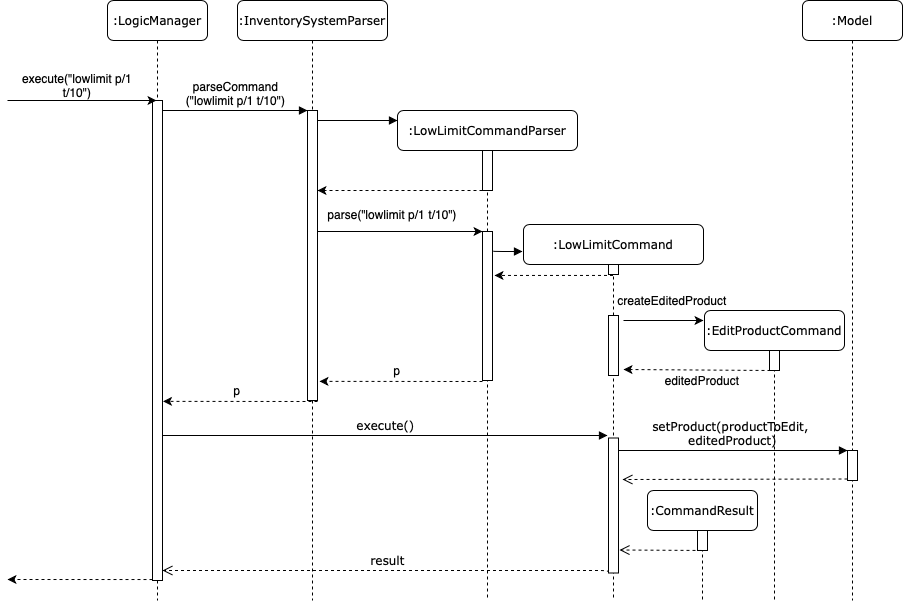

The diagram above was exported from draw.io. Its source (the exported page's mxGraphModel, read from the mxfile embedded in the PNG):
<mxGraphModel dx="2253" dy="842" grid="1" gridSize="10" guides="1" tooltips="1" connect="1" arrows="1" fold="1" page="1" pageScale="1" pageWidth="827" pageHeight="1169" math="0" shadow="0">
  <root>
    <mxCell id="qqCBEuxTgiLz_dfA_mty-0" />
    <mxCell id="qqCBEuxTgiLz_dfA_mty-1" parent="qqCBEuxTgiLz_dfA_mty-0" />
    <mxCell id="Y8xCG0G36jaRz8aJYQ_3-0" value=":InventorySystemParser" style="shape=umlLifeline;perimeter=lifelinePerimeter;whiteSpace=wrap;html=1;container=1;collapsible=0;recursiveResize=0;outlineConnect=0;rounded=1;shadow=0;comic=0;labelBackgroundColor=none;strokeWidth=1;fontFamily=Verdana;fontSize=12;align=center;" parent="qqCBEuxTgiLz_dfA_mty-1" vertex="1">
      <mxGeometry x="230" y="80" width="150" height="600" as="geometry" />
    </mxCell>
    <mxCell id="Y8xCG0G36jaRz8aJYQ_3-1" value="" style="html=1;points=[];perimeter=orthogonalPerimeter;rounded=0;shadow=0;comic=0;labelBackgroundColor=none;strokeWidth=1;fontFamily=Verdana;fontSize=12;align=center;" parent="Y8xCG0G36jaRz8aJYQ_3-0" vertex="1">
      <mxGeometry x="70" y="110" width="10" height="290" as="geometry" />
    </mxCell>
    <mxCell id="Y8xCG0G36jaRz8aJYQ_3-2" value=":LowLimitCommandParser" style="shape=umlLifeline;perimeter=lifelinePerimeter;whiteSpace=wrap;html=1;container=1;collapsible=0;recursiveResize=0;outlineConnect=0;rounded=1;shadow=0;comic=0;labelBackgroundColor=none;strokeWidth=1;fontFamily=Verdana;fontSize=12;align=center;" parent="qqCBEuxTgiLz_dfA_mty-1" vertex="1">
      <mxGeometry x="390" y="190" width="180" height="490" as="geometry" />
    </mxCell>
    <mxCell id="Y8xCG0G36jaRz8aJYQ_3-3" value="" style="rounded=0;whiteSpace=wrap;html=1;" parent="Y8xCG0G36jaRz8aJYQ_3-2" vertex="1">
      <mxGeometry x="85" y="40" width="10" height="40" as="geometry" />
    </mxCell>
    <mxCell id="Y8xCG0G36jaRz8aJYQ_3-4" value="" style="rounded=0;whiteSpace=wrap;html=1;" parent="Y8xCG0G36jaRz8aJYQ_3-2" vertex="1">
      <mxGeometry x="85" y="121" width="10" height="149" as="geometry" />
    </mxCell>
    <mxCell id="Y8xCG0G36jaRz8aJYQ_3-5" value=":EditProductCommand" style="shape=umlLifeline;perimeter=lifelinePerimeter;whiteSpace=wrap;html=1;container=1;collapsible=0;recursiveResize=0;outlineConnect=0;rounded=1;shadow=0;comic=0;labelBackgroundColor=none;strokeWidth=1;fontFamily=Verdana;fontSize=12;align=center;" parent="qqCBEuxTgiLz_dfA_mty-1" vertex="1">
      <mxGeometry x="697" y="390" width="140" height="290" as="geometry" />
    </mxCell>
    <mxCell id="Y8xCG0G36jaRz8aJYQ_3-6" value="" style="html=1;points=[];perimeter=orthogonalPerimeter;rounded=0;shadow=0;comic=0;labelBackgroundColor=none;strokeWidth=1;fontFamily=Verdana;fontSize=12;align=center;" parent="Y8xCG0G36jaRz8aJYQ_3-5" vertex="1">
      <mxGeometry x="65" y="40" width="10" height="20" as="geometry" />
    </mxCell>
    <mxCell id="Y8xCG0G36jaRz8aJYQ_3-8" value=":CommandResult" style="shape=umlLifeline;perimeter=lifelinePerimeter;whiteSpace=wrap;html=1;container=1;collapsible=0;recursiveResize=0;outlineConnect=0;rounded=1;shadow=0;comic=0;labelBackgroundColor=none;strokeWidth=1;fontFamily=Verdana;fontSize=12;align=center;" parent="qqCBEuxTgiLz_dfA_mty-1" vertex="1">
      <mxGeometry x="640" y="570" width="110" height="110" as="geometry" />
    </mxCell>
    <mxCell id="Y8xCG0G36jaRz8aJYQ_3-9" value="" style="html=1;points=[];perimeter=orthogonalPerimeter;rounded=0;shadow=0;comic=0;labelBackgroundColor=none;strokeColor=#000000;strokeWidth=1;fillColor=#FFFFFF;fontFamily=Verdana;fontSize=12;fontColor=#000000;align=center;" parent="Y8xCG0G36jaRz8aJYQ_3-8" vertex="1">
      <mxGeometry x="50" y="40" width="10" height="20" as="geometry" />
    </mxCell>
    <mxCell id="Y8xCG0G36jaRz8aJYQ_3-10" value=":Model" style="shape=umlLifeline;perimeter=lifelinePerimeter;whiteSpace=wrap;html=1;container=1;collapsible=0;recursiveResize=0;outlineConnect=0;rounded=1;shadow=0;comic=0;labelBackgroundColor=none;strokeWidth=1;fontFamily=Verdana;fontSize=12;align=center;" parent="qqCBEuxTgiLz_dfA_mty-1" vertex="1">
      <mxGeometry x="795" y="80" width="100" height="600" as="geometry" />
    </mxCell>
    <mxCell id="Y8xCG0G36jaRz8aJYQ_3-11" value="" style="html=1;points=[];perimeter=orthogonalPerimeter;rounded=0;shadow=0;comic=0;labelBackgroundColor=none;strokeColor=#000000;strokeWidth=1;fillColor=#FFFFFF;fontFamily=Verdana;fontSize=12;fontColor=#000000;align=center;" parent="Y8xCG0G36jaRz8aJYQ_3-10" vertex="1">
      <mxGeometry x="45" y="450" width="10" height="30" as="geometry" />
    </mxCell>
    <mxCell id="Y8xCG0G36jaRz8aJYQ_3-12" value=":LogicManager" style="shape=umlLifeline;perimeter=lifelinePerimeter;whiteSpace=wrap;html=1;container=1;collapsible=0;recursiveResize=0;outlineConnect=0;rounded=1;shadow=0;comic=0;labelBackgroundColor=none;strokeWidth=1;fontFamily=Verdana;fontSize=12;align=center;" parent="qqCBEuxTgiLz_dfA_mty-1" vertex="1">
      <mxGeometry x="100" y="80" width="100" height="600" as="geometry" />
    </mxCell>
    <mxCell id="Y8xCG0G36jaRz8aJYQ_3-13" value="" style="html=1;points=[];perimeter=orthogonalPerimeter;rounded=0;shadow=0;comic=0;labelBackgroundColor=none;strokeWidth=1;fontFamily=Verdana;fontSize=12;align=center;" parent="Y8xCG0G36jaRz8aJYQ_3-12" vertex="1">
      <mxGeometry x="45" y="100" width="10" height="480" as="geometry" />
    </mxCell>
    <mxCell id="Y8xCG0G36jaRz8aJYQ_3-14" value="execute()" style="html=1;verticalAlign=bottom;endArrow=block;labelBackgroundColor=none;fontFamily=Verdana;fontSize=12;" parent="qqCBEuxTgiLz_dfA_mty-1" edge="1">
      <mxGeometry relative="1" as="geometry">
        <mxPoint x="155.5" y="515" as="sourcePoint" />
        <mxPoint x="600" y="515" as="targetPoint" />
      </mxGeometry>
    </mxCell>
    <mxCell id="Y8xCG0G36jaRz8aJYQ_3-15" value="setProduct(productToEdit, &lt;br&gt;editedProduct)" style="html=1;verticalAlign=bottom;endArrow=block;labelBackgroundColor=none;fontFamily=Verdana;fontSize=12;" parent="qqCBEuxTgiLz_dfA_mty-1" target="Y8xCG0G36jaRz8aJYQ_3-11" edge="1">
      <mxGeometry relative="1" as="geometry">
        <mxPoint x="610" y="530" as="sourcePoint" />
      </mxGeometry>
    </mxCell>
    <mxCell id="Y8xCG0G36jaRz8aJYQ_3-16" value="" style="html=1;verticalAlign=bottom;endArrow=open;dashed=1;endSize=8;exitX=0;exitY=0.95;labelBackgroundColor=none;fontFamily=Verdana;fontSize=12;" parent="qqCBEuxTgiLz_dfA_mty-1" source="Y8xCG0G36jaRz8aJYQ_3-11" edge="1">
      <mxGeometry relative="1" as="geometry">
        <mxPoint x="615" y="559" as="targetPoint" />
      </mxGeometry>
    </mxCell>
    <mxCell id="Y8xCG0G36jaRz8aJYQ_3-17" value="result" style="html=1;verticalAlign=bottom;endArrow=open;dashed=1;endSize=8;labelBackgroundColor=none;fontFamily=Verdana;fontSize=12;edgeStyle=elbowEdgeStyle;elbow=vertical;exitX=1;exitY=1;exitDx=0;exitDy=0;" parent="qqCBEuxTgiLz_dfA_mty-1" source="BerQIYFKr1DBDoZp_gF7-0" target="Y8xCG0G36jaRz8aJYQ_3-13" edge="1">
      <mxGeometry relative="1" as="geometry">
        <mxPoint x="800" y="626" as="targetPoint" />
        <Array as="points">
          <mxPoint x="624" y="650" />
        </Array>
        <mxPoint x="624" y="650" as="sourcePoint" />
      </mxGeometry>
    </mxCell>
    <mxCell id="Y8xCG0G36jaRz8aJYQ_3-18" value="&lt;font face=&quot;Helvetica&quot;&gt;parseCommand&lt;br&gt;(&quot;&lt;/font&gt;&lt;span style=&quot;font-family: &amp;#34;helvetica&amp;#34;&quot;&gt;lowlimit p/1 t/10&lt;/span&gt;&lt;font face=&quot;Helvetica&quot;&gt;&lt;span&gt;&quot;)&lt;/span&gt;&lt;/font&gt;" style="html=1;verticalAlign=bottom;endArrow=block;entryX=0;entryY=0;labelBackgroundColor=none;fontFamily=Verdana;fontSize=12;edgeStyle=elbowEdgeStyle;elbow=vertical;" parent="qqCBEuxTgiLz_dfA_mty-1" source="Y8xCG0G36jaRz8aJYQ_3-13" target="Y8xCG0G36jaRz8aJYQ_3-1" edge="1">
      <mxGeometry relative="1" as="geometry">
        <mxPoint x="220" y="190" as="sourcePoint" />
        <Array as="points">
          <mxPoint x="190" y="190" />
        </Array>
      </mxGeometry>
    </mxCell>
    <mxCell id="Y8xCG0G36jaRz8aJYQ_3-19" value="" style="html=1;verticalAlign=bottom;endArrow=block;labelBackgroundColor=none;fontFamily=Verdana;fontSize=12;edgeStyle=elbowEdgeStyle;elbow=vertical;" parent="qqCBEuxTgiLz_dfA_mty-1" source="Y8xCG0G36jaRz8aJYQ_3-1" edge="1">
      <mxGeometry relative="1" as="geometry">
        <mxPoint x="370" y="200" as="sourcePoint" />
        <mxPoint x="390" y="200" as="targetPoint" />
      </mxGeometry>
    </mxCell>
    <mxCell id="Y8xCG0G36jaRz8aJYQ_3-20" value="" style="endArrow=classic;html=1;entryX=0.4;entryY=0;entryDx=0;entryDy=0;entryPerimeter=0;" parent="qqCBEuxTgiLz_dfA_mty-1" target="Y8xCG0G36jaRz8aJYQ_3-13" edge="1">
      <mxGeometry width="50" height="50" relative="1" as="geometry">
        <mxPoint y="180" as="sourcePoint" />
        <mxPoint x="330" y="220" as="targetPoint" />
      </mxGeometry>
    </mxCell>
    <mxCell id="Y8xCG0G36jaRz8aJYQ_3-21" value="execute(&quot;lowlimit p/1 t/10&quot;)" style="text;html=1;strokeColor=none;fillColor=none;align=center;verticalAlign=middle;whiteSpace=wrap;rounded=0;" parent="qqCBEuxTgiLz_dfA_mty-1" vertex="1">
      <mxGeometry x="10" y="130" width="120" height="70" as="geometry" />
    </mxCell>
    <mxCell id="Y8xCG0G36jaRz8aJYQ_3-22" value="" style="endArrow=classic;html=1;exitX=0;exitY=1;exitDx=0;exitDy=0;dashed=1;" parent="qqCBEuxTgiLz_dfA_mty-1" source="Y8xCG0G36jaRz8aJYQ_3-3" edge="1">
      <mxGeometry width="50" height="50" relative="1" as="geometry">
        <mxPoint x="280" y="270" as="sourcePoint" />
        <mxPoint x="310" y="270" as="targetPoint" />
      </mxGeometry>
    </mxCell>
    <mxCell id="Y8xCG0G36jaRz8aJYQ_3-23" value="" style="endArrow=classic;html=1;entryX=1.2;entryY=0.934;entryDx=0;entryDy=0;entryPerimeter=0;dashed=1;" parent="qqCBEuxTgiLz_dfA_mty-1" target="Y8xCG0G36jaRz8aJYQ_3-1" edge="1">
      <mxGeometry width="50" height="50" relative="1" as="geometry">
        <mxPoint x="475" y="461" as="sourcePoint" />
        <mxPoint x="310" y="411.03" as="targetPoint" />
      </mxGeometry>
    </mxCell>
    <mxCell id="Y8xCG0G36jaRz8aJYQ_3-24" value="" style="endArrow=classic;html=1;entryX=0;entryY=0;entryDx=0;entryDy=0;" parent="qqCBEuxTgiLz_dfA_mty-1" target="Y8xCG0G36jaRz8aJYQ_3-4" edge="1">
      <mxGeometry width="50" height="50" relative="1" as="geometry">
        <mxPoint x="310" y="311" as="sourcePoint" />
        <mxPoint x="330" y="271" as="targetPoint" />
      </mxGeometry>
    </mxCell>
    <mxCell id="Y8xCG0G36jaRz8aJYQ_3-25" value="&lt;span&gt;parse(&quot;&lt;/span&gt;lowlimit p/1 t/10&quot;)" style="text;html=1;strokeColor=none;fillColor=none;align=center;verticalAlign=middle;whiteSpace=wrap;rounded=0;" parent="qqCBEuxTgiLz_dfA_mty-1" vertex="1">
      <mxGeometry x="310" y="284" width="150" height="20" as="geometry" />
    </mxCell>
    <mxCell id="Y8xCG0G36jaRz8aJYQ_3-26" value="" style="html=1;verticalAlign=bottom;endArrow=open;dashed=1;endSize=8;labelBackgroundColor=none;fontFamily=Verdana;fontSize=12;" parent="qqCBEuxTgiLz_dfA_mty-1" edge="1">
      <mxGeometry relative="1" as="geometry">
        <mxPoint x="612" y="629.5" as="targetPoint" />
        <mxPoint x="700" y="630" as="sourcePoint" />
      </mxGeometry>
    </mxCell>
    <mxCell id="Y8xCG0G36jaRz8aJYQ_3-27" value="" style="endArrow=classic;html=1;exitX=0;exitY=0.998;exitDx=0;exitDy=0;exitPerimeter=0;dashed=1;" parent="qqCBEuxTgiLz_dfA_mty-1" source="Y8xCG0G36jaRz8aJYQ_3-13" edge="1">
      <mxGeometry width="50" height="50" relative="1" as="geometry">
        <mxPoint x="100" y="550" as="sourcePoint" />
        <mxPoint y="659" as="targetPoint" />
      </mxGeometry>
    </mxCell>
    <mxCell id="Y8xCG0G36jaRz8aJYQ_3-28" value=":LowLimitCommand" style="shape=umlLifeline;perimeter=lifelinePerimeter;whiteSpace=wrap;html=1;container=1;collapsible=0;recursiveResize=0;outlineConnect=0;rounded=1;shadow=0;comic=0;labelBackgroundColor=none;strokeWidth=1;fontFamily=Verdana;fontSize=12;align=center;" parent="qqCBEuxTgiLz_dfA_mty-1" vertex="1">
      <mxGeometry x="516" y="304" width="180" height="376" as="geometry" />
    </mxCell>
    <mxCell id="Y8xCG0G36jaRz8aJYQ_3-29" value="" style="rounded=0;whiteSpace=wrap;html=1;" parent="Y8xCG0G36jaRz8aJYQ_3-28" vertex="1">
      <mxGeometry x="85" y="40" width="10" height="10" as="geometry" />
    </mxCell>
    <mxCell id="jPwMZwhctIt3N_BzLF5z-0" value="" style="rounded=0;whiteSpace=wrap;html=1;rotation=90;" parent="Y8xCG0G36jaRz8aJYQ_3-28" vertex="1">
      <mxGeometry x="60" y="116" width="60" height="10" as="geometry" />
    </mxCell>
    <mxCell id="BerQIYFKr1DBDoZp_gF7-0" value="" style="rounded=0;whiteSpace=wrap;html=1;rotation=90;" parent="Y8xCG0G36jaRz8aJYQ_3-28" vertex="1">
      <mxGeometry x="22.5" y="276" width="135" height="10" as="geometry" />
    </mxCell>
    <mxCell id="Y8xCG0G36jaRz8aJYQ_3-30" value="" style="html=1;verticalAlign=bottom;endArrow=block;labelBackgroundColor=none;fontFamily=Verdana;fontSize=12;edgeStyle=elbowEdgeStyle;elbow=vertical;exitX=1;exitY=0.128;exitDx=0;exitDy=0;exitPerimeter=0;" parent="qqCBEuxTgiLz_dfA_mty-1" source="Y8xCG0G36jaRz8aJYQ_3-4" edge="1">
      <mxGeometry relative="1" as="geometry">
        <mxPoint x="490" y="331" as="sourcePoint" />
        <mxPoint x="515" y="331" as="targetPoint" />
        <Array as="points" />
      </mxGeometry>
    </mxCell>
    <mxCell id="Y8xCG0G36jaRz8aJYQ_3-31" value="" style="endArrow=classic;html=1;dashed=1;entryX=1.2;entryY=0.295;entryDx=0;entryDy=0;entryPerimeter=0;" parent="qqCBEuxTgiLz_dfA_mty-1" source="Y8xCG0G36jaRz8aJYQ_3-28" target="Y8xCG0G36jaRz8aJYQ_3-4" edge="1">
      <mxGeometry width="50" height="50" relative="1" as="geometry">
        <mxPoint x="546" y="354" as="sourcePoint" />
        <mxPoint x="490" y="354" as="targetPoint" />
      </mxGeometry>
    </mxCell>
    <mxCell id="Y8xCG0G36jaRz8aJYQ_3-32" value="" style="endArrow=classic;html=1;entryX=1.2;entryY=0.934;entryDx=0;entryDy=0;entryPerimeter=0;dashed=1;" parent="qqCBEuxTgiLz_dfA_mty-1" edge="1">
      <mxGeometry width="50" height="50" relative="1" as="geometry">
        <mxPoint x="310" y="481" as="sourcePoint" />
        <mxPoint x="155.5" y="480.8600000000001" as="targetPoint" />
      </mxGeometry>
    </mxCell>
    <mxCell id="Y8xCG0G36jaRz8aJYQ_3-33" value="" style="endArrow=classic;html=1;" parent="qqCBEuxTgiLz_dfA_mty-1" edge="1">
      <mxGeometry width="50" height="50" relative="1" as="geometry">
        <mxPoint x="616" y="400" as="sourcePoint" />
        <mxPoint x="696" y="400" as="targetPoint" />
      </mxGeometry>
    </mxCell>
    <mxCell id="Y8xCG0G36jaRz8aJYQ_3-34" value="" style="endArrow=classic;html=1;entryX=0.9;entryY=-0.5;entryDx=0;entryDy=0;dashed=1;entryPerimeter=0;" parent="qqCBEuxTgiLz_dfA_mty-1" target="jPwMZwhctIt3N_BzLF5z-0" edge="1">
      <mxGeometry width="50" height="50" relative="1" as="geometry">
        <mxPoint x="763" y="450" as="sourcePoint" />
        <mxPoint x="623" y="450.01700000000005" as="targetPoint" />
      </mxGeometry>
    </mxCell>
    <mxCell id="Y8xCG0G36jaRz8aJYQ_3-35" value="p" style="text;html=1;strokeColor=none;fillColor=none;align=center;verticalAlign=middle;whiteSpace=wrap;rounded=0;" parent="qqCBEuxTgiLz_dfA_mty-1" vertex="1">
      <mxGeometry x="210" y="460" width="40" height="20" as="geometry" />
    </mxCell>
    <mxCell id="Y8xCG0G36jaRz8aJYQ_3-36" value="p" style="text;html=1;strokeColor=none;fillColor=none;align=center;verticalAlign=middle;whiteSpace=wrap;rounded=0;" parent="qqCBEuxTgiLz_dfA_mty-1" vertex="1">
      <mxGeometry x="370" y="440" width="40" height="20" as="geometry" />
    </mxCell>
    <mxCell id="BerQIYFKr1DBDoZp_gF7-3" value="createEditedProduct" style="text;html=1;strokeColor=none;fillColor=none;align=center;verticalAlign=middle;whiteSpace=wrap;rounded=0;" parent="qqCBEuxTgiLz_dfA_mty-1" vertex="1">
      <mxGeometry x="640" y="370" width="50" height="20" as="geometry" />
    </mxCell>
    <mxCell id="BerQIYFKr1DBDoZp_gF7-4" value="editedProduct" style="text;html=1;strokeColor=none;fillColor=none;align=center;verticalAlign=middle;whiteSpace=wrap;rounded=0;" parent="qqCBEuxTgiLz_dfA_mty-1" vertex="1">
      <mxGeometry x="675" y="450" width="40" height="20" as="geometry" />
    </mxCell>
  </root>
</mxGraphModel>